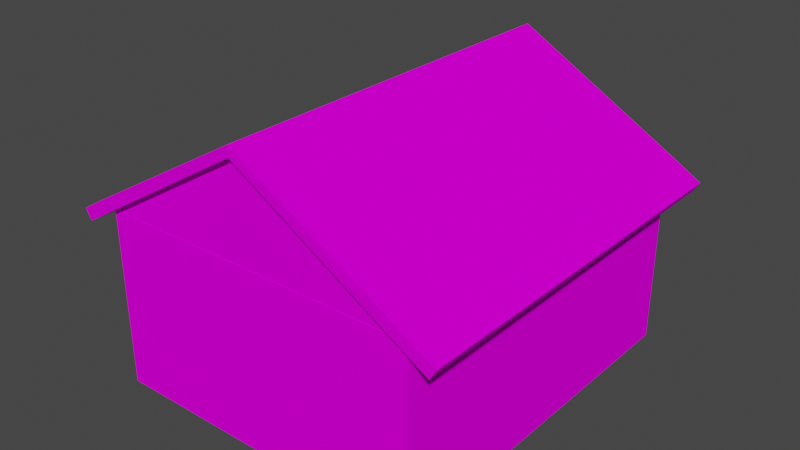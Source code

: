 # Source: house2.blend  (saved by Blender 3.4.6; exported with 4.5.12 LTS)
import bpy
from mathutils import Matrix  # noqa: F401  (used for matrix-valued properties, if any)

bpy.ops.wm.read_factory_settings(use_empty=True)
scene = bpy.context.scene
scene.name = 'Scene'

# ---- collections
col_collection = bpy.data.collections.new('Collection'); scene.collection.children.link(col_collection)

# ---- images (referenced by path relative to the original .blend; pixels are not part of the script)
import os
ASSET_DIR = os.environ.get("B2B_ASSET_DIR", "")  # directory of the original .blend (textures are referenced by path, not embedded)
HERE = os.path.dirname(os.path.abspath(__file__))  # packed textures are extracted next to this script under _unpacked/

def load_image(name, relpath, width, height, colorspace="sRGB"):
    """Load a texture the original file referenced (path relative to the .blend, or extracted next to this script)."""
    p = next((c for c in (os.path.join(HERE, relpath), os.path.join(ASSET_DIR, relpath)) if relpath and os.path.exists(c)), "")
    if p:
        img = bpy.data.images.load(p, check_existing=True)
        img.name = name
    else:  # same state as the original file: an image datablock whose file is absent (Cycles renders it pink)
        img = bpy.data.images.new(name, width, height)
        img.source = "FILE"
        img.filepath = "//" + (relpath or name)
    img.colorspace_settings.name = colorspace
    return img
img_house2_png = load_image('house2.png', 'house2.png', 1024, 1024, 'sRGB')

# ---- materials (node trees are filled in below, after node groups)
mat_material_0 = bpy.data.materials.new('Material_0')
mat_material_0.use_transparent_shadow = False

# ---- material node trees
mat_material_0.use_nodes = True; mat_material_0.node_tree.nodes.clear()
_N = mat_material_0.node_tree.nodes; _L = mat_material_0.node_tree.links
n0 = _N.new('ShaderNodeBsdfPrincipled'); n0.name = 'Principled BSDF'; n0.location = (0, 300)
n0.distribution = 'GGX'
n0.subsurface_method = 'RANDOM_WALK_SKIN'
n0.inputs[3].default_value = 1.45
n0.inputs[13].default_value = 0.0
n0.inputs[27].default_value = (0.0, 0.0, 0.0, 1.0)
n0.inputs[28].default_value = 1.0
n1 = _N.new('ShaderNodeOutputMaterial'); n1.name = 'Material Output'; n1.location = (300, 300)
n2 = _N.new('ShaderNodeTexImage'); n2.name = 'Image Texture'; n2.location = (-300, 300)
n2.label = 'Base Color'
n2.image = img_house2_png
n2.interpolation = 'Closest'
_L.new(n0.outputs[0], n1.inputs[0])
_L.new(n2.outputs[0], n0.inputs[0])
n1.is_active_output = True

# ---- world
world_world = bpy.data.worlds.new('World'); scene.world = world_world
world_world.use_nodes = True; world_world.node_tree.nodes.clear()
_N = world_world.node_tree.nodes; _L = world_world.node_tree.links
n0 = _N.new('ShaderNodeOutputWorld'); n0.name = 'World Output'; n0.location = (300, 300)
n1 = _N.new('ShaderNodeBackground'); n1.name = 'Background'; n1.location = (10, 300)
n1.inputs[0].default_value = (0.05088, 0.05088, 0.05088, 1.0)
_L.new(n1.outputs[0], n0.inputs[0])
n0.is_active_output = True
world_world.color = (0.05088, 0.05088, 0.05088)
world_world.use_sun_shadow = False
world_world.sun_shadow_jitter_overblur = 0.0

# ---- meshes
me_attic = bpy.data.meshes.new('attic')
me_attic.from_pydata([(2.675, 0.075, -2.9), (0.0, 0.075, -4.475), (-2.625, 0.075, -2.9), (-2.625, 6.169, -2.9), (2.675, 6.169, -2.9), (0.0, 6.169, -4.475)], [], [(2, 0, 1), (5, 4, 3)])
_uv = me_attic.uv_layers.new(name='ecbf825f-cbe0-9a2c-b507-51f1e7fc752c-mesh-map-0')
_uv.uv.foreach_set('vector', [0.8344, 0.9492, 1.0, 0.9492, 0.9164, 0.9984, 0.9164, 0.9984, 1.0, 0.9492, 0.8344, 0.9492])
me_attic.materials.append(mat_material_0)
me_attic.update()
me_attic.normals_split_custom_set([tuple(v) for v in zip(*[iter([0.0, 1.0, -7.142e-09, 0.0, 1.0, -7.142e-09, 0.0, 1.0, -7.142e-09, 0.0, -1.0, 9.141e-07, 0.0, -1.0, 9.141e-07, 0.0, -1.0, 9.141e-07])] * 3)])
me_roof = bpy.data.meshes.new('roof')
me_roof.from_pydata([(2.675, 0.175, -2.9), (0.0, 0.175, -4.475), (-2.625, 0.175, -2.9), (-2.625, 6.3, -2.9), (2.675, 6.3, -2.9), (0.0, 6.3, -4.475), (2.776, 6.3, -3.072), (-0.000713, 6.3, -4.647), (2.776, 0.175, -3.072), (-2.727, 6.3, -3.071), (-3.156, 0.175, -2.814), (-3.156, 6.3, -2.814), (-3.053, 6.3, -2.643), (-3.053, 0.175, -2.643), (3.207, 6.3, -2.819), (3.207, 0.175, -2.819), (3.105, 0.175, -2.646), (3.105, 6.3, -2.646), (2.776, -0.075, -3.072), (-0.000713, -0.075, -4.647), (0.0, -0.075, -4.475), (2.675, -0.075, -2.9), (-2.727, -0.075, -3.071), (-2.625, -0.075, -2.9), (-3.156, -0.075, -2.814), (-3.053, -0.075, -2.643), (3.105, -0.075, -2.646), (3.207, -0.075, -2.819), (-2.727, 0.175, -3.071)], [], [(6, 7, 19, 18), (9, 7, 5, 3), (10, 11, 12, 13), (14, 15, 16, 17), (7, 6, 4, 5), (11, 10, 28, 9), (12, 11, 9, 3), (13, 12, 3, 2), (24, 25, 23, 22), (15, 14, 6, 8), (17, 16, 0, 4), (14, 17, 4, 6), (1, 5, 4, 0), (2, 3, 5, 1), (22, 19, 7, 9), (20, 23, 2, 1), (21, 20, 1, 0), (25, 24, 10, 13), (23, 25, 13, 2), (27, 26, 16, 15), (18, 27, 15, 8), (26, 21, 0, 16), (18, 19, 20, 21), (26, 27, 18, 21), (19, 22, 23, 20), (24, 22, 28, 10)])
_uv = me_roof.uv_layers.new(name='52843be3-f462-fdc8-d081-1c326771ffd2-mesh-map-0')
_uv.uv.foreach_set('vector', [0.1326, 0.8086, 0.2323, 0.8086, 0.2323, 0.6094, 0.1326, 0.6094, 0.4802, 0.8344, 0.5654, 0.7852, 0.5654, 0.7905, 0.4834, 0.8397, 0.3578, 0.334, 0.3578, 0.5254, 0.3516, 0.5254, 0.3516, 0.334, 0.3453, 0.5254, 0.3453, 0.334, 0.3516, 0.334, 0.3516, 0.5254, 0.5654, 0.7852, 0.6522, 0.8344, 0.649, 0.8397, 0.5654, 0.7905, 0.1184, 0.8086, 0.1184, 0.6172, 0.134, 0.6172, 0.134, 0.8086, 0.47, 0.8478, 0.4668, 0.8424, 0.4802, 0.8344, 0.4834, 0.8397, 0.457, 0.8086, 0.457, 1.0, 0.4414, 1.0, 0.4414, 0.8086, 0.457, 0.8509, 0.4602, 0.8456, 0.4736, 0.8536, 0.4704, 0.859, 0.1173, 0.6172, 0.1173, 0.8086, 0.133, 0.8086, 0.133, 0.6172, 0.2324, 0.8086, 0.2324, 0.6172, 0.248, 0.6172, 0.248, 0.8086, 0.6656, 0.8423, 0.6625, 0.8477, 0.649, 0.8397, 0.6522, 0.8344, 0.345, 0.6172, 0.345, 0.8086, 0.248, 0.8086, 0.248, 0.6172, 0.4414, 0.8086, 0.4414, 1.0, 0.3458, 1.0, 0.3458, 0.8086, 0.134, 0.6094, 0.2324, 0.6094, 0.2324, 0.8086, 0.134, 0.8086, 0.3458, 0.8008, 0.4414, 0.8008, 0.4414, 0.8086, 0.3458, 0.8086, 0.248, 0.6094, 0.345, 0.6094, 0.345, 0.6172, 0.248, 0.6172, 0.3516, 0.3262, 0.3578, 0.3262, 0.3578, 0.334, 0.3516, 0.334, 0.4414, 0.8008, 0.457, 0.8008, 0.457, 0.8086, 0.4414, 0.8086, 0.3453, 0.3262, 0.3516, 0.3262, 0.3516, 0.334, 0.3453, 0.334, 0.133, 0.6094, 0.1173, 0.6094, 0.1173, 0.6172, 0.133, 0.6172, 0.2324, 0.6094, 0.248, 0.6094, 0.248, 0.6172, 0.2324, 0.6172, 0.6424, 0.859, 0.5556, 0.9082, 0.5557, 0.9028, 0.6392, 0.8536, 0.6527, 0.8457, 0.6559, 0.8511, 0.6424, 0.859, 0.6392, 0.8536, 0.5556, 0.9082, 0.4704, 0.859, 0.4736, 0.8536, 0.5557, 0.9028, 0.1184, 0.6094, 0.134, 0.6094, 0.134, 0.6172, 0.1184, 0.6172])
me_roof.materials.append(mat_material_0)
me_roof.update()
me_roof.normals_split_custom_set([tuple(v) for v in zip(*[iter([-0.4933, 0.0, 0.8699, -0.4933, 0.0, 0.8699, -0.4933, 0.0, 0.8699, -0.4933, 0.0, 0.8699, 0.0, -1.0, 0.0, 0.0, -1.0, 0.0, 0.0, -1.0, 0.0, 0.0, -1.0, 0.0, 0.8575, 0.0, -0.5146, 0.8575, 0.0, -0.5146, 0.8575, 0.0, -0.5146, 0.8575, 0.0, -0.5146, -0.8617, 0.0, -0.5074, -0.8617, 0.0, -0.5074, -0.8617, 0.0, -0.5074, -0.8617, 0.0, -0.5074, 0.0, -1.0, 0.0, 0.0, -1.0, 0.0, 0.0, -1.0, 0.0, 0.0, -1.0, 0.0, 0.5146, 0.0, 0.8575, 0.5146, 0.0, 0.8575, 0.5146, 0.0, 0.8575, 0.5146, 0.0, 0.8575, 0.0, -1.0, 1.192e-06, 0.0, -1.0, 1.192e-06, 0.0, -1.0, 1.192e-06, 0.0, -1.0, 1.192e-06, -0.5146, 0.0, -0.8575, -0.5146, 0.0, -0.8575, -0.5146, 0.0, -0.8575, -0.5146, 0.0, -0.8575, 0.0, 1.0, -1.863e-08, 0.0, 1.0, -1.863e-08, 0.0, 1.0, -1.863e-08, 0.0, 1.0, -1.863e-08, -0.5074, 0.0, 0.8617, -0.5074, 0.0, 0.8617, -0.5074, 0.0, 0.8617, -0.5074, 0.0, 0.8617, 0.5074, 0.0, -0.8617, 0.5074, 0.0, -0.8617, 0.5074, 0.0, -0.8617, 0.5074, 0.0, -0.8617, 0.0, -1.0, 1.192e-06, 0.0, -1.0, 1.192e-06, 0.0, -1.0, 1.192e-06, 0.0, -1.0, 1.192e-06, 0.5074, 0.0, -0.8617, 0.5074, 0.0, -0.8617, 0.5074, 0.0, -0.8617, 0.5074, 0.0, -0.8617, -0.5146, 0.0, -0.8575, -0.5146, 0.0, -0.8575, -0.5146, 0.0, -0.8575, -0.5146, 0.0, -0.8575, 0.5003, 0.0, 0.8659, 0.5003, 0.0, 0.8659, 0.5003, 0.0, 0.8659, 0.5003, 0.0, 0.8659, -0.5146, 0.0, -0.8575, -0.5146, 0.0, -0.8575, -0.5146, 0.0, -0.8575, -0.5146, 0.0, -0.8575, 0.5074, 0.0, -0.8617, 0.5074, 0.0, -0.8617, 0.5074, 0.0, -0.8617, 0.5074, 0.0, -0.8617, 0.8575, 0.0, -0.5146, 0.8575, 0.0, -0.5146, 0.8575, 0.0, -0.5146, 0.8575, 0.0, -0.5146, -0.5146, 0.0, -0.8575, -0.5146, 0.0, -0.8575, -0.5146, 0.0, -0.8575, -0.5146, 0.0, -0.8575, -0.8617, 0.0, -0.5074, -0.8617, 0.0, -0.5074, -0.8617, 0.0, -0.5074, -0.8617, 0.0, -0.5074, -0.5074, 0.0, 0.8617, -0.5074, 0.0, 0.8617, -0.5074, 0.0, 0.8617, -0.5074, 0.0, 0.8617, 0.5074, 0.0, -0.8617, 0.5074, 0.0, -0.8617, 0.5074, 0.0, -0.8617, 0.5074, 0.0, -0.8617, 0.0, 1.0, -2.717e-08, 0.0, 1.0, -2.717e-08, 0.0, 1.0, -2.717e-08, 0.0, 1.0, -2.717e-08, 0.0, 1.0, 4.657e-09, 0.0, 1.0, 4.657e-09, 0.0, 1.0, 4.657e-09, 0.0, 1.0, 4.657e-09, 0.0, 1.0, 0.0, 0.0, 1.0, 0.0, 0.0, 1.0, 0.0, 0.0, 1.0, 0.0, 0.5146, 0.0, 0.8575, 0.5146, 0.0, 0.8575, 0.5146, 0.0, 0.8575, 0.5146, 0.0, 0.8575])] * 3)])
me_walls = bpy.data.meshes.new('walls')
me_walls.from_pydata([(2.65, 2.9, 6.175), (2.575, 2.9, 6.05), (2.65, 0.0, 6.175), (2.575, 0.0, 6.05), (-2.575, 2.9, 6.175), (-2.5, 2.9, 6.05), (-2.575, 0.0, 6.175), (-2.5, 0.0, 6.05), (-2.625, 2.9, 6.175), (-2.625, 2.9, 6.125), (-2.625, 0.0, 6.175), (-2.625, 0.0, 6.125), (2.7, 2.9, 6.175), (2.7, 0.0, 6.175), (2.7, 2.9, 6.125), (2.7, 0.0, 6.125), (-2.625, 0.0, 0.125), (-2.625, 2.9, 0.125), (-2.5, 2.9, 0.2), (-2.5, 0.0, 0.2), (-2.625, 0.0, 0.075), (-2.625, 2.9, 0.075), (-2.575, 2.9, 0.075), (-2.575, 0.0, 0.075), (-0.8, 0.0, 0.075), (-0.8, 2.9, 0.075), (-0.8, 2.9, 0.2), (-0.8, 0.0, 0.2), (2.7, 2.9, 0.125), (2.7, 0.0, 0.125), (2.575, 0.0, 0.2), (2.575, 2.9, 0.2), (2.7, 2.9, 0.075), (2.7, 0.0, 0.075), (2.65, 0.0, 0.075), (2.65, 2.9, 0.075), (0.8, 2.9, 0.075), (0.8, 0.0, 0.075), (0.8, 0.0, 0.2), (0.8, 2.9, 0.2), (-0.8, 1.625, 0.075), (0.8, 1.625, 0.075), (0.8, 1.625, 0.2), (2.575, 1.625, 0.2), (2.575, 1.625, 6.05), (-2.5, 1.625, 6.05), (-2.5, 1.625, 0.2), (-0.8, 1.625, 0.2)], [], [(12, 13, 33, 32), (10, 8, 21, 20), (4, 0, 1, 5), (3, 2, 6, 7), (8, 10, 13, 12), (7, 45, 44, 3), (9, 8, 4, 5), (20, 21, 25, 24), (10, 11, 7, 6), (12, 14, 1, 0), (15, 13, 2, 3), (32, 33, 37, 36), (18, 17, 9, 5), (19, 46, 45, 7), (16, 19, 7, 11), (22, 21, 17, 18), (20, 23, 19, 16), (26, 25, 22, 18), (27, 47, 46, 19), (24, 27, 19, 23), (30, 29, 15, 3), (3, 44, 43, 30), (28, 31, 1, 14), (34, 33, 29, 30), (32, 35, 31, 28), (38, 37, 34, 30), (30, 43, 42, 38), (36, 39, 31, 35), (24, 40, 47, 27), (38, 42, 41, 37), (36, 41, 42, 39), (39, 42, 43, 31), (31, 43, 44, 1), (1, 44, 45, 5), (5, 45, 46, 18), (18, 46, 47, 26), (42, 47, 26, 39), (25, 36, 41, 40), (40, 41, 42, 47), (26, 47, 40, 25)])
_uv = me_walls.uv_layers.new(name='a96021e0-bf93-e86e-3233-86f209de827b-mesh-map-0')
_uv.uv.foreach_set('vector', [0.5371, 0.709, 0.5371, 0.6184, 0.3465, 0.6184, 0.3465, 0.709, 0.5363, 0.6184, 0.5363, 0.709, 0.3457, 0.709, 0.3457, 0.6184, 0.001562, 0.8094, 0.1648, 0.8094, 0.1625, 0.8133, 0.003906, 0.8133, 0.3305, 0.9953, 0.3328, 0.9992, 0.1695, 0.9992, 0.1719, 0.9953, 0.457, 1.0, 0.457, 0.9094, 0.6234, 0.9094, 0.6234, 1.0, 0.3438, 0.5188, 0.3438, 0.5695, 0.1852, 0.5695, 0.1852, 0.5188, 0.0, 0.8109, 0.0, 0.8094, 0.001562, 0.8094, 0.003906, 0.8133, 0.125, 0.9035, 0.125, 0.9941, 0.06797, 0.9941, 0.06797, 0.9035, 0.168, 0.9992, 0.168, 0.9977, 0.1719, 0.9953, 0.1695, 0.9992, 0.1664, 0.8094, 0.1664, 0.8109, 0.1625, 0.8133, 0.1648, 0.8094, 0.3344, 0.9977, 0.3344, 0.9992, 0.3328, 0.9992, 0.3305, 0.9953, 0.007031, 0.9941, 0.007031, 0.9035, 0.06641, 0.9035, 0.06641, 0.9941, 0.003906, 0.9961, 0.0, 0.9984, 0.0, 0.8109, 0.003906, 0.8133, 0.5293, 0.5266, 0.5293, 0.5773, 0.3465, 0.5773, 0.3465, 0.5266, 0.168, 0.8102, 0.1719, 0.8125, 0.1719, 0.9953, 0.168, 0.9977, 0.001562, 1.0, 0.0, 1.0, 0.0, 0.9984, 0.003906, 0.9961, 0.168, 0.8086, 0.1695, 0.8086, 0.1719, 0.8125, 0.168, 0.8102, 0.05703, 0.9961, 0.05703, 1.0, 0.001562, 1.0, 0.003906, 0.9961, 0.2836, 0.9035, 0.2836, 0.9543, 0.2305, 0.9543, 0.2305, 0.9035, 0.225, 0.8086, 0.225, 0.8125, 0.1719, 0.8125, 0.1695, 0.8086, 0.3305, 0.8125, 0.3344, 0.8102, 0.3344, 0.9977, 0.3305, 0.9953, 0.1828, 0.5188, 0.1828, 0.5695, 0.0, 0.5695, 0.0, 0.5188, 0.1664, 0.9984, 0.1625, 0.9961, 0.1625, 0.8133, 0.1664, 0.8109, 0.3328, 0.8086, 0.3344, 0.8086, 0.3344, 0.8102, 0.3305, 0.8125, 0.1664, 1.0, 0.1648, 1.0, 0.1625, 0.9961, 0.1664, 0.9984, 0.275, 0.8125, 0.275, 0.8086, 0.3328, 0.8086, 0.3305, 0.8125, 0.2293, 0.9035, 0.2293, 0.9543, 0.1738, 0.9543, 0.1738, 0.9035, 0.107, 1.0, 0.107, 0.9961, 0.1625, 0.9961, 0.1648, 1.0, 0.1543, 0.9434, 0.1543, 0.9941, 0.1504, 0.9941, 0.1504, 0.9434, 0.1582, 0.9434, 0.1582, 0.9941, 0.1543, 0.9941, 0.1543, 0.9434, 0.125, 0.9434, 0.125, 0.9043, 0.1289, 0.9043, 0.1289, 0.9434, 0.1738, 0.9941, 0.1738, 0.9543, 0.2293, 0.9543, 0.2293, 0.9941, 0.0, 0.6094, 0.0, 0.5695, 0.1828, 0.5695, 0.1828, 0.6094, 0.1852, 0.6094, 0.1852, 0.5695, 0.3438, 0.5695, 0.3438, 0.6094, 0.3465, 0.6172, 0.3465, 0.5773, 0.5293, 0.5773, 0.5293, 0.6172, 0.2305, 0.9941, 0.2305, 0.9543, 0.2836, 0.9543, 0.2836, 0.9941, 0.005859, 0.8633, 0.05664, 0.8633, 0.05664, 0.9023, 0.005859, 0.9023, 0.1074, 0.9023, 0.05664, 0.9023, 0.05664, 0.8633, 0.1074, 0.8633, 0.005859, 0.8594, 0.05664, 0.8594, 0.05664, 0.8633, 0.005859, 0.8633, 0.1289, 0.9434, 0.1289, 0.9043, 0.1328, 0.9043, 0.1328, 0.9434])
me_walls.materials.append(mat_material_0)
me_walls.update()
me_walls.normals_split_custom_set([tuple(v) for v in zip(*[iter([1.0, 0.0, 0.0, 1.0, 0.0, 0.0, 1.0, 0.0, 0.0, 1.0, 0.0, 0.0, -1.0, 0.0, 0.0, -1.0, 0.0, 0.0, -1.0, 0.0, 0.0, -1.0, 0.0, 0.0, 0.0, 1.0, -1.481e-06, 0.0, 1.0, -1.481e-06, 0.0, 1.0, -1.481e-06, 0.0, 1.0, -1.481e-06, 0.0, -1.0, 0.0, 0.0, -1.0, 0.0, 0.0, -1.0, 0.0, 0.0, -1.0, 0.0, 0.0, 0.0, 1.0, 0.0, 0.0, 1.0, 0.0, 0.0, 1.0, 0.0, 0.0, 1.0, 0.0, 0.0, -1.0, 0.0, 0.0, -1.0, 0.0, 0.0, -1.0, 0.0, 0.0, -1.0, 0.0, 1.0, -2.384e-06, 0.0, 1.0, -2.384e-06, 0.0, 1.0, -2.384e-06, 0.0, 1.0, -2.384e-06, 0.0, 0.0, -1.0, 0.0, 0.0, -1.0, 0.0, 0.0, -1.0, 0.0, 0.0, -1.0, 0.0, -1.0, 0.0, 0.0, -1.0, 0.0, 0.0, -1.0, 0.0, 0.0, -1.0, 0.0, 0.0, 1.0, 0.0, 0.0, 1.0, 0.0, 0.0, 1.0, 0.0, 0.0, 1.0, 0.0, 0.0, -1.0, 0.0, 0.0, -1.0, 0.0, 0.0, -1.0, 0.0, 0.0, -1.0, 0.0, 0.0, 0.0, -1.0, 0.0, 0.0, -1.0, 0.0, 0.0, -1.0, 0.0, 0.0, -1.0, 0.0, 1.0, 0.0, 0.0, 1.0, 0.0, 0.0, 1.0, 0.0, 0.0, 1.0, 0.0, 1.0, 0.0, 0.0, 1.0, 0.0, 0.0, 1.0, 0.0, 0.0, 1.0, 0.0, 0.0, 0.0, -1.0, 0.0, 0.0, -1.0, 0.0, 0.0, -1.0, 0.0, 0.0, -1.0, 0.0, 0.0, 1.0, 4.768e-06, 0.0, 1.0, 4.768e-06, 0.0, 1.0, 4.768e-06, 0.0, 1.0, 4.768e-06, 0.0, -1.0, 0.0, 0.0, -1.0, 0.0, 0.0, -1.0, 0.0, 0.0, -1.0, 0.0, 0.0, 1.0, 2.744e-07, 0.0, 1.0, 2.744e-07, 0.0, 1.0, 2.744e-07, 0.0, 1.0, 2.744e-07, 0.0, 0.0, 1.0, 0.0, 0.0, 1.0, 0.0, 0.0, 1.0, 0.0, 0.0, 1.0, 0.0, -1.0, 0.0, 0.0, -1.0, 0.0, 0.0, -1.0, 0.0, 0.0, -1.0, 0.0, 0.0, -1.0, 0.0, 0.0, -1.0, 0.0, 0.0, -1.0, 0.0, 0.0, -1.0, 0.0, -1.0, 0.0, 0.0, -1.0, 0.0, 0.0, -1.0, 0.0, 0.0, -1.0, 0.0, 0.0, 0.0, 1.0, 0.0, 0.0, 1.0, 0.0, 0.0, 1.0, 0.0, 0.0, 1.0, 0.0, 0.0, -1.0, 0.0, 0.0, -1.0, 0.0, 0.0, -1.0, 0.0, 0.0, -1.0, 0.0, 0.0, 1.0, 0.0, 0.0, 1.0, 0.0, 0.0, 1.0, 0.0, 0.0, 1.0, 0.0, 0.0, -1.0, 0.0, 0.0, -1.0, 0.0, 0.0, -1.0, 0.0, 0.0, -1.0, 0.0, 0.0, 0.0, 1.0, 0.0, 0.0, 1.0, 0.0, 0.0, 1.0, 0.0, 0.0, 1.0, 0.0, 1.0, -8.55e-07, 0.0, 1.0, -8.55e-07, 0.0, 1.0, -8.55e-07, 0.0, 1.0, -8.55e-07, 1.0, 0.0, 0.0, 1.0, 0.0, 0.0, 1.0, 0.0, 0.0, 1.0, 0.0, 0.0, -1.0, 0.0, 0.0, -1.0, 0.0, 0.0, -1.0, 0.0, 0.0, -1.0, 0.0, 0.0, -1.0, 0.0, 0.0, -1.0, 0.0, 0.0, -1.0, 0.0, 0.0, -1.0, 0.0, 0.0, 0.0, 0.0, 1.0, 0.0, 0.0, 1.0, 0.0, 0.0, 1.0, 0.0, 0.0, 1.0, -1.0, 0.0, 0.0, -1.0, 0.0, 0.0, -1.0, 0.0, 0.0, -1.0, 0.0, 0.0, 0.0, 0.0, -1.0, 0.0, 0.0, -1.0, 0.0, 0.0, -1.0, 0.0, 0.0, -1.0, 1.0, 0.0, 0.0, 1.0, 0.0, 0.0, 1.0, 0.0, 0.0, 1.0, 0.0, 0.0, 0.0, 0.0, 1.0, 0.0, 0.0, 1.0, 0.0, 0.0, 1.0, 0.0, 0.0, 1.0, 0.0, 0.0, -1.0, 0.0, 0.0, -1.0, 0.0, 0.0, -1.0, 0.0, 0.0, -1.0, 0.0, 0.0, -1.0, 0.0, 0.0, -1.0, 0.0, 0.0, -1.0, 0.0, 0.0, -1.0, 0.0, -1.0, 0.0, 0.0, -1.0, 0.0, 0.0, -1.0, 0.0, 0.0, -1.0, 0.0, 1.0, 0.0, 0.0, 1.0, 0.0, 0.0, 1.0, 0.0, 0.0, 1.0, 0.0, 0.0])] * 3)])
me_door = bpy.data.meshes.new('door')
me_door.from_pydata([(0.7984, 1.625, 0.04844), (0.7984, 1.625, -0.001563), (0.7984, 0.0, 0.04844), (0.7984, 0.0, -0.001563), (-0.001563, 1.625, 0.04844), (-0.001563, 1.625, -0.001563), (-0.001563, 0.0, 0.04844), (-0.001563, 0.0, -0.001563)], [], [(1, 0, 2, 3), (6, 4, 5, 7), (4, 0, 1, 5), (3, 2, 6, 7), (5, 1, 3, 7), (2, 0, 4, 6)])
_uv = me_door.uv_layers.new(name='5dcadac6-990d-a43f-490c-2e8cdfdbfd5e-mesh-map-0')
_uv.uv.foreach_set('vector', [0.1602, 0.8926, 0.1582, 0.8926, 0.1582, 0.8418, 0.1602, 0.8418, 0.1621, 0.9434, 0.1621, 0.9941, 0.1602, 0.9941, 0.1602, 0.9434, 0.05859, 0.9941, 0.08398, 0.9941, 0.08398, 0.9961, 0.05859, 0.9961, 0.08203, 0.8613, 0.08203, 0.8633, 0.05664, 0.8633, 0.05664, 0.8613, 0.1582, 0.9434, 0.1328, 0.9434, 0.1328, 0.8926, 0.1582, 0.8926, 0.1328, 0.8926, 0.1328, 0.9434, 0.1582, 0.9434, 0.1582, 0.8926])
me_door.materials.append(mat_material_0)
me_door.update()
me_door.normals_split_custom_set([tuple(v) for v in zip(*[iter([1.0, 0.0, 0.0, 1.0, 0.0, 0.0, 1.0, 0.0, 0.0, 1.0, 0.0, 0.0, -1.0, 0.0, 0.0, -1.0, 0.0, 0.0, -1.0, 0.0, 0.0, -1.0, 0.0, 0.0, 0.0, 1.0, 0.0, 0.0, 1.0, 0.0, 0.0, 1.0, 0.0, 0.0, 1.0, 0.0, 0.0, -1.0, 0.0, 0.0, -1.0, 0.0, 0.0, -1.0, 0.0, 0.0, -1.0, 0.0, 0.0, 0.0, -1.0, 0.0, 0.0, -1.0, 0.0, 0.0, -1.0, 0.0, 0.0, -1.0, 0.0, 0.0, 1.0, 0.0, 0.0, 1.0, 0.0, 0.0, 1.0, 0.0, 0.0, 1.0])] * 3)])
me_door_001 = bpy.data.meshes.new('door.001')
me_door_001.from_pydata([(0.001563, 1.625, 0.04844), (0.001563, 1.625, -0.001563), (0.001563, 0.0, 0.04844), (0.001563, 0.0, -0.001563), (-0.7984, 1.625, 0.04844), (-0.7984, 1.625, -0.001563), (-0.7984, 0.0, 0.04844), (-0.7984, 0.0, -0.001563)], [], [(1, 0, 2, 3), (6, 4, 5, 7), (4, 0, 1, 5), (3, 2, 6, 7), (5, 1, 3, 7), (2, 0, 4, 6)])
_uv = me_door_001.uv_layers.new(name='7443d190-bb1d-1e1a-bf4e-b1da0b9661c2-mesh-map-0')
_uv.uv.foreach_set('vector', [0.1602, 0.9941, 0.1582, 0.9941, 0.1582, 0.9434, 0.1602, 0.9434, 0.1602, 0.8926, 0.1602, 0.9434, 0.1582, 0.9434, 0.1582, 0.8926, 0.05859, 0.998, 0.08398, 0.998, 0.08398, 1.0, 0.05859, 1.0, 0.08398, 0.9961, 0.08398, 0.998, 0.05859, 0.998, 0.05859, 0.9961, 0.1328, 0.9434, 0.1582, 0.9434, 0.1582, 0.8926, 0.1328, 0.8926, 0.1582, 0.8926, 0.1582, 0.9434, 0.1328, 0.9434, 0.1328, 0.8926])
me_door_001.materials.append(mat_material_0)
me_door_001.update()
me_door_001.normals_split_custom_set([tuple(v) for v in zip(*[iter([1.0, 0.0, 0.0, 1.0, 0.0, 0.0, 1.0, 0.0, 0.0, 1.0, 0.0, 0.0, -1.0, 0.0, 0.0, -1.0, 0.0, 0.0, -1.0, 0.0, 0.0, -1.0, 0.0, 0.0, 0.0, 1.0, 0.0, 0.0, 1.0, 0.0, 0.0, 1.0, 0.0, 0.0, 1.0, 0.0, 0.0, -1.0, 0.0, 0.0, -1.0, 0.0, 0.0, -1.0, 0.0, 0.0, -1.0, 0.0, 0.0, 0.0, -1.0, 0.0, 0.0, -1.0, 0.0, 0.0, -1.0, 0.0, 0.0, -1.0, 0.0, 0.0, 1.0, 0.0, 0.0, 1.0, 0.0, 0.0, 1.0, 0.0, 0.0, 1.0])] * 3)])

# ---- objects
ob_attic = bpy.data.objects.new('attic', me_attic)
ob_roof = bpy.data.objects.new('roof', me_roof)
ob_walls = bpy.data.objects.new('walls', me_walls)
ob_door = bpy.data.objects.new('door', me_door)
ob_door_001 = bpy.data.objects.new('door.001', me_door_001)

# ---- transforms, parenting, visibility, modifiers, constraints
ob_attic.location = (-0.0008468, 0.03001, 0.01768)
ob_attic.rotation_euler = (3.142, -0.0, 0.0)
ob_roof.location = (-0.0008468, 0.03001, 0.01768)
ob_roof.rotation_euler = (3.142, -0.0, 0.0)
ob_walls.location = (-0.0008468, 0.03001, 0.01768)
ob_walls.rotation_euler = (1.571, -0.0, 0.0)
ob_door.location = (-0.7993, -0.1215, 0.01768)
ob_door.rotation_euler = (1.571, -0.0, 0.0)
ob_door_001.location = (0.7976, -0.1215, 0.01768)
ob_door_001.rotation_euler = (1.571, -0.0, 0.0)

# ---- collection membership
col_collection.objects.link(ob_attic)
col_collection.objects.link(ob_roof)
col_collection.objects.link(ob_walls)
col_collection.objects.link(ob_door)
col_collection.objects.link(ob_door_001)

# ---- scene / render settings (as saved in the file)
scene.frame_start = 1; scene.frame_end = 250; scene.frame_set(1)
scene.render.engine = 'BLENDER_EEVEE_NEXT'
scene.cycles.sampling_pattern = 'TABULATED_SOBOL'
scene.cycles.use_light_tree = False
scene.view_settings.view_transform = 'Filmic'
bpy.context.view_layer.update()

# ---- added for rendering (the .blend has no active camera and no usable light): camera, sun
cam_auto = bpy.data.cameras.new('AutoCamera')
cam_auto.lens = 50.0
cam_auto.sensor_width = 36.0
cam_auto.clip_end = 1000.0
ob_auto_camera = bpy.data.objects.new('AutoCamera', cam_auto)
scene.collection.objects.link(ob_auto_camera)
ob_auto_camera.location = (9.40186, -14.3353, 9.84302)
ob_auto_camera.rotation_euler = (1.09748, -7.21219e-08, 0.694738)
scene.camera = ob_auto_camera
light_auto_sun = bpy.data.lights.new('AutoSun', 'SUN')
light_auto_sun.energy = 3.0
light_auto_sun.angle = 0.0523599
ob_auto_sun = bpy.data.objects.new('AutoSun', light_auto_sun)
scene.collection.objects.link(ob_auto_sun)
ob_auto_sun.rotation_euler = (0.872665, 0.174533, 0.523599)
bpy.context.view_layer.update()
